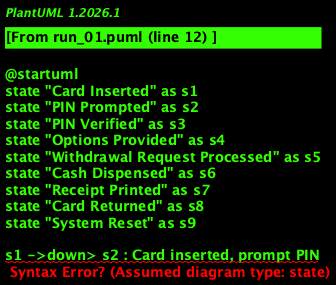

The diagram above was rendered by PlantUML. Its source (embedded in the PNG):
@startuml
state "Card Inserted" as s1
state "PIN Prompted" as s2
state "PIN Verified" as s3
state "Options Provided" as s4
state "Withdrawal Request Processed" as s5
state "Cash Dispensed" as s6
state "Receipt Printed" as s7
state "Card Returned" as s8
state "System Reset" as s9

s1 ->down> s2 : Card inserted, prompt PIN
s2 ->down> s3 : User enters PIN, verify against stored information
s3 ->right> s4 : PIN verified successfully, provide options to user
s4 ->down> s5 : User selects withdrawal request option, process request
s5 ->down> s6 : Withdrawal request processed, dispense cash
s6 ->down> s7 : Cash dispensed, print receipt for transaction
s7 ->down> s8 : Receipt printed, return user's card
s8 ->right> s9 : Card returned, system resets itself

s9 as initialstate and finalstate
@enduml